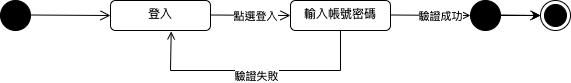

The diagram above was exported from draw.io. Its source (the exported page's mxGraphModel, read from the mxfile embedded in the PNG):
<mxGraphModel dx="722" dy="630" grid="1" gridSize="10" guides="1" tooltips="1" connect="1" arrows="1" fold="1" page="1" pageScale="1" pageWidth="827" pageHeight="1169" math="0" shadow="0">
  <root>
    <mxCell id="0" />
    <mxCell id="1" parent="0" />
    <mxCell id="2" value="" style="ellipse;fillColor=strokeColor;html=1;" vertex="1" parent="1">
      <mxGeometry x="50" y="300" width="30" height="30" as="geometry" />
    </mxCell>
    <mxCell id="3" value="" style="endArrow=open;startArrow=none;endFill=0;startFill=0;endSize=8;html=1;verticalAlign=bottom;labelBackgroundColor=none;rounded=0;" edge="1" parent="1">
      <mxGeometry width="160" relative="1" as="geometry">
        <mxPoint x="80" y="314.5" as="sourcePoint" />
        <mxPoint x="160" y="315" as="targetPoint" />
      </mxGeometry>
    </mxCell>
    <mxCell id="4" value="登入" style="html=1;align=center;verticalAlign=top;rounded=1;absoluteArcSize=1;arcSize=10;dashed=0;whiteSpace=wrap;" vertex="1" parent="1">
      <mxGeometry x="160" y="300" width="100" height="30" as="geometry" />
    </mxCell>
    <mxCell id="5" value="" style="endArrow=open;startArrow=none;endFill=0;startFill=0;endSize=8;html=1;verticalAlign=bottom;labelBackgroundColor=none;rounded=0;" edge="1" parent="1">
      <mxGeometry width="160" relative="1" as="geometry">
        <mxPoint x="260" y="314.5" as="sourcePoint" />
        <mxPoint x="340" y="315" as="targetPoint" />
      </mxGeometry>
    </mxCell>
    <mxCell id="6" value="點選登入" style="edgeLabel;html=1;align=center;verticalAlign=middle;resizable=0;points=[];" vertex="1" connectable="0" parent="5">
      <mxGeometry x="0.1142" y="-1" relative="1" as="geometry">
        <mxPoint as="offset" />
      </mxGeometry>
    </mxCell>
    <mxCell id="7" value="輸入帳號密碼" style="html=1;align=center;verticalAlign=top;rounded=1;absoluteArcSize=1;arcSize=10;dashed=0;whiteSpace=wrap;" vertex="1" parent="1">
      <mxGeometry x="340" y="300" width="100" height="30" as="geometry" />
    </mxCell>
    <mxCell id="8" value="" style="endArrow=open;startArrow=none;endFill=0;startFill=0;endSize=8;html=1;verticalAlign=bottom;labelBackgroundColor=none;rounded=0;" edge="1" parent="1">
      <mxGeometry width="160" relative="1" as="geometry">
        <mxPoint x="440" y="314.5" as="sourcePoint" />
        <mxPoint x="520" y="315" as="targetPoint" />
      </mxGeometry>
    </mxCell>
    <mxCell id="9" value="驗證成功" style="edgeLabel;html=1;align=center;verticalAlign=middle;resizable=0;points=[];" vertex="1" connectable="0" parent="8">
      <mxGeometry x="0.2391" y="-1" relative="1" as="geometry">
        <mxPoint as="offset" />
      </mxGeometry>
    </mxCell>
    <mxCell id="10" value="" style="edgeStyle=orthogonalEdgeStyle;rounded=0;orthogonalLoop=1;jettySize=auto;html=1;" edge="1" source="11" parent="1">
      <mxGeometry relative="1" as="geometry">
        <mxPoint x="590" y="315" as="targetPoint" />
      </mxGeometry>
    </mxCell>
    <mxCell id="11" value="" style="ellipse;fillColor=strokeColor;html=1;" vertex="1" parent="1">
      <mxGeometry x="520" y="300" width="30" height="30" as="geometry" />
    </mxCell>
    <mxCell id="12" value="" style="endArrow=open;startArrow=none;endFill=0;startFill=0;endSize=8;html=1;verticalAlign=bottom;labelBackgroundColor=none;rounded=0;" edge="1" parent="1">
      <mxGeometry width="160" relative="1" as="geometry">
        <mxPoint x="550" y="314.5" as="sourcePoint" />
        <mxPoint x="590" y="315" as="targetPoint" />
      </mxGeometry>
    </mxCell>
    <mxCell id="13" value="" style="endArrow=none;startArrow=open;endFill=0;startFill=0;endSize=8;html=1;verticalAlign=bottom;labelBackgroundColor=none;rounded=0;entryX=0.5;entryY=1;entryDx=0;entryDy=0;exitX=0.607;exitY=1.03;exitDx=0;exitDy=0;exitPerimeter=0;" edge="1" source="4" target="7" parent="1">
      <mxGeometry width="160" relative="1" as="geometry">
        <mxPoint x="170" y="370" as="sourcePoint" />
        <mxPoint x="400" y="360.5" as="targetPoint" />
        <Array as="points">
          <mxPoint x="220" y="370" />
          <mxPoint x="390" y="370" />
        </Array>
      </mxGeometry>
    </mxCell>
    <mxCell id="14" value="驗證失敗" style="edgeLabel;html=1;align=center;verticalAlign=middle;resizable=0;points=[];" vertex="1" connectable="0" parent="13">
      <mxGeometry x="0.0018" y="-5" relative="1" as="geometry">
        <mxPoint as="offset" />
      </mxGeometry>
    </mxCell>
    <mxCell id="15" value="" style="ellipse;html=1;shape=endState;fillColor=strokeColor;" vertex="1" parent="1">
      <mxGeometry x="590" y="300" width="30" height="30" as="geometry" />
    </mxCell>
  </root>
</mxGraphModel>